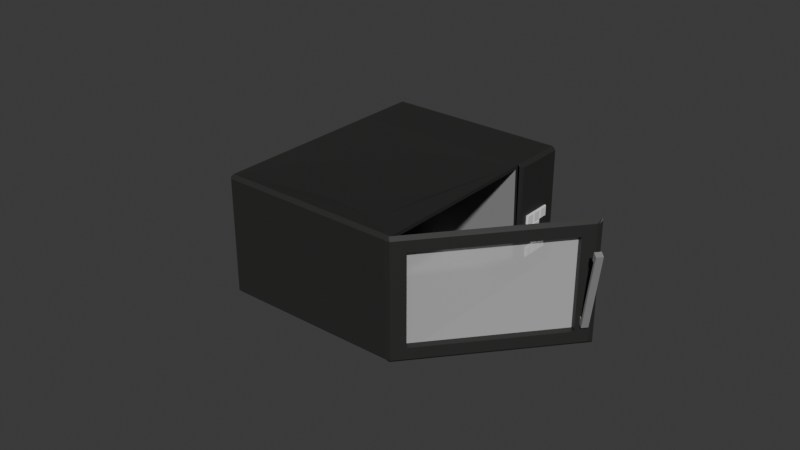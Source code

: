 # Source: microwave_broken.blend  (saved by Blender 4.0.36; exported with 4.5.12 LTS)
import bpy
from mathutils import Matrix  # noqa: F401  (used for matrix-valued properties, if any)

bpy.ops.wm.read_factory_settings(use_empty=True)
scene = bpy.context.scene
scene.name = 'Scene'

# ---- collections
col_collection = bpy.data.collections.new('Collection'); scene.collection.children.link(col_collection)

# ---- materials (node trees are filled in below, after node groups)
mat_outermicrowave = bpy.data.materials.new('OuterMicrowave')
mat_outermicrowave.use_transparent_shadow = False
mat_buttons = bpy.data.materials.new('Buttons')
mat_buttons.use_transparent_shadow = False
mat_metal = bpy.data.materials.new('Metal')
mat_metal.use_transparent_shadow = False
mat_glass = bpy.data.materials.new('Glass')
mat_glass.use_transparent_shadow = False

# ---- material node trees
mat_outermicrowave.use_nodes = True; mat_outermicrowave.node_tree.nodes.clear()
_N = mat_outermicrowave.node_tree.nodes; _L = mat_outermicrowave.node_tree.links
n0 = _N.new('ShaderNodeBsdfPrincipled'); n0.name = 'Principled BSDF'; n0.location = (10, 300)
n0.inputs[0].default_value = (0.02625, 0.02624, 0.02519, 1.0)
n0.inputs[3].default_value = 1.45
n1 = _N.new('ShaderNodeOutputMaterial'); n1.name = 'Material Output'; n1.location = (300, 300)
_L.new(n0.outputs[0], n1.inputs[0])
n1.is_active_output = True
mat_buttons.use_nodes = True; mat_buttons.node_tree.nodes.clear()
_N = mat_buttons.node_tree.nodes; _L = mat_buttons.node_tree.links
n0 = _N.new('ShaderNodeBsdfPrincipled'); n0.name = 'Principled BSDF'; n0.location = (10, 300)
n0.inputs[0].default_value = (0.7992, 0.7991, 0.799, 1.0)
n0.inputs[3].default_value = 1.45
n1 = _N.new('ShaderNodeOutputMaterial'); n1.name = 'Material Output'; n1.location = (300, 300)
_L.new(n0.outputs[0], n1.inputs[0])
n1.is_active_output = True
mat_metal.use_nodes = True; mat_metal.node_tree.nodes.clear()
_N = mat_metal.node_tree.nodes; _L = mat_metal.node_tree.links
n0 = _N.new('ShaderNodeBsdfPrincipled'); n0.name = 'Principled BSDF'; n0.location = (10, 300)
n0.inputs[0].default_value = (0.2664, 0.2663, 0.2663, 1.0)
n0.inputs[3].default_value = 1.45
n1 = _N.new('ShaderNodeOutputMaterial'); n1.name = 'Material Output'; n1.location = (300, 300)
_L.new(n0.outputs[0], n1.inputs[0])
n1.is_active_output = True
mat_glass.use_nodes = True; mat_glass.node_tree.nodes.clear()
_N = mat_glass.node_tree.nodes; _L = mat_glass.node_tree.links
n0 = _N.new('ShaderNodeBsdfPrincipled'); n0.name = 'Principled BSDF'; n0.location = (10, 300)
n0.inputs[0].default_value = (0.7992, 0.7991, 0.799, 1.0)
n0.inputs[3].default_value = 1.45
n0.inputs[4].default_value = 0.5
n1 = _N.new('ShaderNodeOutputMaterial'); n1.name = 'Material Output'; n1.location = (300, 300)
_L.new(n0.outputs[0], n1.inputs[0])
n1.is_active_output = True

# ---- world
world_world = bpy.data.worlds.new('World'); scene.world = world_world
world_world.use_nodes = True; world_world.node_tree.nodes.clear()
_N = world_world.node_tree.nodes; _L = world_world.node_tree.links
n0 = _N.new('ShaderNodeOutputWorld'); n0.name = 'World Output'; n0.location = (300, 300)
n1 = _N.new('ShaderNodeBackground'); n1.name = 'Background'; n1.location = (10, 300)
n1.inputs[0].default_value = (0.05088, 0.05088, 0.05088, 1.0)
_L.new(n1.outputs[0], n0.inputs[0])
n0.is_active_output = True
world_world.color = (0.05088, 0.05088, 0.05088)
world_world.use_sun_shadow = False
world_world.sun_shadow_jitter_overblur = 0.0

# ---- meshes
me_cube_002 = bpy.data.meshes.new('Cube.002')
me_cube_002.from_pydata([(0.9457, -1.252, -1.0), (0.9822, -1.105, -0.8449), (0.9457, -1.289, -0.9635), (0.9457, -1.252, 0.2628), (0.9457, -1.289, 0.2263), (0.9822, -1.105, 0.1106), (0.9457, 0.6227, -1.0), (0.9457, 0.6227, 0.2753), (0.9822, 0.434, -0.8449), (0.9822, 0.434, 0.1202), (0.9822, -1.252, -0.9635), (0.9822, -1.252, 0.2274), (0.9066, -1.105, -0.8449), (0.9066, -1.105, 0.1086), (0.9066, 0.434, 0.1202), (0.9066, 0.434, -0.8449), (1.167, 0.4763, -0.009497), (1.199, 0.4757, -0.0182), (1.19, 0.476, 0.07782), (1.222, 0.4753, 0.06912), (1.166, 0.5459, -0.009497), (1.198, 0.5451, -0.0182), (1.189, 0.5456, 0.07782), (1.22, 0.5447, 0.06912), (1.231, 0.475, -0.02695), (1.254, 0.4745, 0.06037), (1.252, 0.5437, 0.06037), (1.229, 0.5442, -0.02695), (1.02, 0.548, -0.7001), (1.02, 0.4777, -0.7001), (1.052, 0.5476, -0.7088), (1.053, 0.4775, -0.7088), (1.001, 0.548, -0.7715), (1.001, 0.4774, -0.7715), (1.033, 0.5478, -0.7803), (1.034, 0.4773, -0.7803), (0.9755, 0.5485, -0.6881), (0.9758, 0.4781, -0.6881), (0.9562, 0.5483, -0.7596), (0.9562, 0.4776, -0.7596), (0.9632, 0.6227, -0.9825), (0.9441, 0.6227, -1.002), (0.9632, 0.6227, 0.2578), (0.9441, 0.6227, 0.2769), (0.9822, 0.5689, 0.2388), (0.9763, 0.5897, 0.2329), (0.9763, 0.5897, -0.9576), (0.9822, 0.5689, -0.9635), (-0.5247, -2.476, -1.0), (-0.5012, -2.504, -0.9635), (-0.5526, -2.5, -0.9635), (-0.5012, -2.504, 0.2384), (-0.5247, -2.476, 0.2746), (-0.5526, -2.5, 0.2383), (-2.121, -0.5845, -1.0), (-2.148, -0.608, -0.9635), (-2.144, -0.5566, -0.9635), (-2.121, -0.5845, 0.2753), (-2.144, -0.5566, 0.2388), (-2.148, -0.608, 0.2388), (0.9482, -1.234, -1.0), (0.9717, -1.261, -0.9635), (0.9482, -1.234, 0.2629), (0.9717, -1.261, 0.2271), (-0.6477, 0.6581, -1.0), (-0.6712, 0.686, -0.9635), (-0.6198, 0.6816, -0.9635), (-0.6477, 0.6581, 0.2753), (-0.6198, 0.6816, 0.2388), (-0.6712, 0.686, 0.2388), (-1.734, -1.043, -1.0), (-1.762, -1.066, -0.9635), (-1.734, -1.043, 0.2753), (-1.762, -1.066, 0.2388), (-0.261, 0.1997, -1.0), (-0.261, 0.1997, 0.2753), (-0.342, 0.3524, -0.4114), (-0.342, 0.3524, -0.3304), (-0.342, 0.3524, -0.4114), (-0.342, 0.3524, -0.3304), (-0.39, 0.4093, -0.3304), (-0.39, 0.4093, -0.4114), (-0.4406, 0.4692, -0.3304), (-0.4406, 0.4692, -0.4114), (-0.342, 0.3524, -0.5001), (-0.39, 0.4093, -0.5001), (-0.4406, 0.4692, -0.5001), (-0.4406, 0.4692, -0.5793), (-0.342, 0.3524, -0.6639), (-0.39, 0.4093, -0.6639), (-0.4406, 0.4692, -0.6639), (-0.3312, 0.3615, -0.3304), (-0.3792, 0.4184, -0.3304), (-0.4297, 0.4783, -0.4114), (-0.4297, 0.4783, -0.5001), (-0.4297, 0.4783, -0.5793), (-0.3312, 0.3615, -0.6639), (-0.3792, 0.4184, -0.6639), (-0.3374, 0.317, -0.4241), (-0.4786, 0.4843, -0.3082), (-0.3374, 0.317, -0.3082), (-0.4786, 0.4843, -0.4241), (-0.4081, 0.4008, -0.4241), (-0.4079, 0.4005, -0.3082), (-0.4081, 0.4008, -0.3082), (-0.4079, 0.4005, -0.4241), (-0.3125, 0.3498, -0.4151), (-0.3135, 0.3371, -0.4241), (-0.3124, 0.3498, -0.3173), (-0.3135, 0.3371, -0.3082), (-0.3715, 0.4198, -0.4151), (-0.3842, 0.4209, -0.4241), (-0.3715, 0.4198, -0.3173), (-0.3842, 0.4209, -0.3082), (-0.3829, 0.4333, -0.4151), (-0.384, 0.4206, -0.4241), (-0.3829, 0.4333, -0.3173), (-0.384, 0.4206, -0.3082), (-0.442, 0.5034, -0.4151), (-0.4547, 0.5045, -0.4241), (-0.442, 0.5034, -0.3173), (-0.4547, 0.5045, -0.3082), (-0.549, 0.5678, -0.3082), (-0.549, 0.5678, -0.4241), (-0.4783, 0.484, -0.3082), (-0.4783, 0.484, -0.4241), (-0.4534, 0.5168, -0.4151), (-0.4544, 0.5041, -0.4241), (-0.4534, 0.5168, -0.3173), (-0.4544, 0.5041, -0.3082), (-0.5124, 0.5869, -0.4151), (-0.5251, 0.5879, -0.4241), (-0.5124, 0.5869, -0.3173), (-0.5251, 0.5879, -0.3082), (-0.3374, 0.317, -0.5388), (-0.4786, 0.4843, -0.4229), (-0.3374, 0.317, -0.4229), (-0.4786, 0.4843, -0.5388), (-0.4081, 0.4008, -0.5388), (-0.4079, 0.4005, -0.4229), (-0.4081, 0.4008, -0.4229), (-0.4079, 0.4005, -0.5388), (-0.3125, 0.3498, -0.5298), (-0.3135, 0.3371, -0.5388), (-0.3124, 0.3498, -0.4319), (-0.3135, 0.3371, -0.4229), (-0.3715, 0.4198, -0.5298), (-0.3842, 0.4209, -0.5388), (-0.3715, 0.4198, -0.4319), (-0.3842, 0.4209, -0.4229), (-0.3829, 0.4333, -0.5298), (-0.384, 0.4206, -0.5388), (-0.3829, 0.4333, -0.4319), (-0.384, 0.4206, -0.4229), (-0.442, 0.5034, -0.5298), (-0.4547, 0.5045, -0.5388), (-0.442, 0.5034, -0.4319), (-0.4547, 0.5045, -0.4229), (-0.549, 0.5678, -0.4229), (-0.549, 0.5678, -0.5388), (-0.4783, 0.484, -0.4229), (-0.4783, 0.484, -0.5388), (0.5735, -1.311, 0.2516), (0.1251, -1.106, 0.2409), (0.1901, -0.7435, 0.2447), (-0.4113, -1.105, 0.241), (-0.8148, -0.6907, 0.2498), (-0.5251, 0.5879, -0.5388), (-0.7374, -1.625, 0.2437), (0.08405, -1.629, 0.2429), (-0.3374, 0.317, -0.6549), (-0.4786, 0.4843, -0.539), (-0.3374, 0.317, -0.539), (-0.4786, 0.4843, -0.6549), (-0.4081, 0.4008, -0.6549), (-0.4079, 0.4005, -0.539), (-0.4081, 0.4008, -0.539), (-0.4079, 0.4005, -0.6549), (-0.3135, 0.3371, -0.6549), (-0.3135, 0.3371, -0.539), (-0.3842, 0.4209, -0.6549), (0.167, -1.454, 0.2429), (-0.3842, 0.4209, -0.539), (-0.3829, 0.4333, -0.6458), (-0.384, 0.4206, -0.6549), (-0.3829, 0.4333, -0.548), (-0.384, 0.4206, -0.539), (-0.442, 0.5034, -0.6458), (-0.4547, 0.5045, -0.6549), (-0.442, 0.5034, -0.548), (-0.4547, 0.5045, -0.539), (-0.549, 0.5678, -0.539), (-0.549, 0.5678, -0.6549), (-0.4783, 0.484, -0.539), (-0.4783, 0.484, -0.6549), (-0.4534, 0.5168, -0.6458), (-0.4544, 0.5041, -0.6549), (-0.4534, 0.5168, -0.548), (-0.4544, 0.5041, -0.539), (-0.5124, 0.5869, -0.6458), (-0.5251, 0.5879, -0.6549), (-0.5124, 0.5869, -0.548), (-0.5251, 0.5879, -0.539), (-0.3374, 0.317, -0.7699), (-0.4786, 0.4843, -0.654), (-0.3374, 0.317, -0.654), (-0.4786, 0.4843, -0.7699), (-0.4081, 0.4008, -0.7699), (-0.4079, 0.4005, -0.654), (-0.4081, 0.4008, -0.654), (-0.4079, 0.4005, -0.7699), (-0.3125, 0.3498, -0.7608), (-0.3135, 0.3371, -0.7699), (-0.3124, 0.3498, -0.663), (-0.3135, 0.3371, -0.654), (-0.3715, 0.4198, -0.7608), (-0.3842, 0.4209, -0.7699), (-0.3715, 0.4198, -0.663), (-0.3842, 0.4209, -0.654), (-0.3829, 0.4333, -0.7608), (-0.384, 0.4206, -0.7699), (-0.3829, 0.4333, -0.663), (-0.384, 0.4206, -0.654), (-0.442, 0.5034, -0.7608), (-0.4547, 0.5045, -0.7699), (-0.442, 0.5034, -0.663), (-0.4547, 0.5045, -0.654), (-0.549, 0.5678, -0.654), (-0.549, 0.5678, -0.7699), (-0.4783, 0.484, -0.654), (-0.4783, 0.484, -0.7699), (-0.4534, 0.5168, -0.7608), (-0.4544, 0.5041, -0.7699), (-0.4534, 0.5168, -0.663), (-0.4544, 0.5041, -0.654), (-0.5124, 0.5869, -0.7608), (-0.5251, 0.5879, -0.7699), (-0.5124, 0.5869, -0.663), (-0.5251, 0.5879, -0.654), (-0.2678, 0.2644, -0.9635), (-0.2589, 0.2447, -0.9576), (-0.2476, 0.211, -0.9825), (-0.2622, 0.1987, -1.002), (-0.2589, 0.2447, 0.2329), (-0.2678, 0.2644, 0.2388), (-0.2476, 0.211, 0.2578), (-0.2622, 0.1987, 0.2769), (-1.589, -0.9698, 0.2363), (-0.2367, 0.1711, 0.2378), (0.9244, -1.205, 0.2249), (0.924, -1.205, -0.9622), (-0.2238, 0.1821, -0.9454), (-0.428, -2.345, 0.2352), (-0.4284, -2.346, -0.9622), (-1.576, -0.9588, -0.9454), (-0.08689, -1.434, 0.2401), (0.01517, -1.039, 0.2401), (-0.3255, -1.219, 0.2401), (-0.595, -1.19, 0.2401), (-0.5028, -1.441, 0.2401), (-0.2677, -1.299, 0.2401), (-1.062, 0.3559, -0.04032), (-1.301, 0.1546, 0.09477), (-1.285, 0.1682, -0.2325), (-1.757, -0.2302, -0.1683), (-1.658, -0.1468, -0.5994), (-1.335, 0.1261, -0.8649), (-0.8408, 0.5429, -0.5064), (-1.044, 0.3713, -0.336), (-0.8858, 0.5049, -0.06233), (-1.048, 0.3388, -0.04032), (-1.287, 0.1375, 0.09477), (-1.271, 0.1511, -0.2325), (-1.743, -0.2473, -0.1683), (-1.644, -0.1639, -0.5994), (-1.32, 0.109, -0.8649), (-0.8264, 0.5258, -0.5064), (-1.03, 0.3542, -0.336), (-0.8714, 0.4878, -0.06233), (0.8945, -1.105, -0.8449), (0.8945, -1.105, 0.1086), (0.8945, 0.434, 0.1202), (0.8945, 0.434, -0.8449)], [], [(7, 3, 11, 44, 43), (0, 10, 2), (3, 4, 11), (8, 9, 14, 15), (4, 2, 10, 11), (9, 8, 47, 44), (0, 6, 41, 47, 10), (46, 40, 42, 45), (1, 5, 11, 10), (5, 9, 44, 11), (8, 1, 10, 47), (12, 15, 282, 279), (1, 8, 15, 12), (5, 1, 12, 13), (16, 17, 19, 18), (18, 19, 23, 22), (22, 23, 21, 20), (20, 21, 17, 16), (18, 22, 20, 16), (23, 19, 25, 26), (26, 25, 24, 27), (21, 23, 26, 27), (19, 17, 24, 25), (24, 17, 29, 31), (31, 29, 33, 35), (27, 24, 31, 30), (17, 21, 28, 29), (21, 27, 30, 28), (33, 32, 34, 35), (30, 31, 35, 34), (28, 30, 34, 32), (33, 29, 37, 39), (37, 36, 38, 39), (32, 33, 39, 38), (28, 32, 38, 36), (29, 28, 36, 37), (47, 41, 40, 46), (43, 44, 45, 42), (44, 47, 46, 45), (5, 13, 14, 9), (3, 7, 14, 13), (42, 40, 15, 14), (42, 14, 43), (40, 41, 15), (6, 0, 12, 15), (2, 4, 13, 12), (4, 3, 13), (0, 2, 12), (61, 63, 51, 49), (75, 72, 166, 165, 164, 163, 162, 62), (71, 73, 59, 55), (56, 58, 264, 265, 266, 267, 65), (48, 49, 50), (51, 52, 53), (54, 55, 56), (57, 58, 59), (64, 65, 66), (67, 68, 69), (70, 48, 50, 71), (49, 51, 53, 50), (72, 57, 59, 73), (58, 56, 55, 59), (64, 54, 56, 65), (57, 67, 69, 58), (68, 66, 65, 69), (66, 68, 244, 239), (48, 60, 61, 49), (62, 52, 51, 63), (70, 74, 60, 48), (54, 64, 74, 70), (52, 72, 73, 53), (54, 70, 71, 55), (50, 53, 73, 71), (67, 57, 72, 75), (67, 75, 246, 244, 68), (112, 108, 106, 110), (104, 113, 111, 102), (120, 116, 114, 118), (98, 107, 109, 100), (100, 104, 102, 98), (100, 109, 113, 104), (106, 108, 109, 107), (108, 112, 113, 109), (112, 110, 111, 113), (110, 106, 107, 111), (102, 111, 107, 98), (99, 121, 119, 101), (105, 115, 117, 103), (103, 99, 101, 105), (103, 117, 121, 99), (114, 116, 117, 115), (116, 120, 121, 117), (120, 118, 119, 121), (118, 114, 115, 119), (101, 119, 115, 105), (132, 128, 126, 130), (122, 133, 131, 123), (125, 127, 129, 124), (124, 122, 123, 125), (124, 129, 133, 122), (126, 128, 129, 127), (128, 132, 133, 129), (132, 130, 131, 133), (130, 126, 127, 131), (123, 131, 127, 125), (148, 144, 142, 146), (140, 149, 147, 138), (156, 152, 150, 154), (134, 143, 145, 136), (136, 140, 138, 134), (136, 145, 149, 140), (142, 144, 145, 143), (144, 148, 149, 145), (148, 146, 147, 149), (146, 142, 143, 147), (138, 147, 143, 134), (135, 157, 155, 137), (141, 151, 153, 139), (139, 135, 137, 141), (139, 153, 157, 135), (150, 152, 153, 151), (152, 156, 157, 153), (156, 154, 155, 157), (154, 150, 151, 155), (137, 155, 151, 141), (189, 185, 183, 187), (171, 190, 188, 173), (177, 184, 186, 175), (175, 171, 173, 177), (175, 186, 190, 171), (183, 185, 186, 184), (185, 189, 190, 186), (189, 187, 188, 190), (187, 183, 184, 188), (173, 188, 184, 177), (201, 197, 195, 199), (191, 202, 200, 192), (194, 196, 198, 193), (193, 191, 192, 194), (193, 198, 202, 191), (195, 197, 198, 196), (197, 201, 202, 198), (201, 199, 200, 202), (199, 195, 196, 200), (192, 200, 196, 194), (217, 213, 211, 215), (209, 218, 216, 207), (225, 221, 219, 223), (203, 212, 214, 205), (205, 209, 207, 203), (205, 214, 218, 209), (211, 213, 214, 212), (213, 217, 218, 214), (217, 215, 216, 218), (215, 211, 212, 216), (207, 216, 212, 203), (204, 226, 224, 206), (210, 220, 222, 208), (208, 204, 206, 210), (208, 222, 226, 204), (219, 221, 222, 220), (221, 225, 226, 222), (225, 223, 224, 226), (223, 219, 220, 224), (206, 224, 220, 210), (237, 233, 231, 235), (227, 238, 236, 228), (230, 232, 234, 229), (229, 227, 228, 230), (229, 234, 238, 227), (231, 233, 234, 232), (233, 237, 238, 234), (237, 235, 236, 238), (235, 231, 232, 236), (228, 236, 232, 230), (242, 239, 240, 241), (244, 246, 245, 243), (239, 244, 243, 240), (74, 64, 66, 239, 242), (245, 241, 240, 243), (251, 248, 247, 254), (249, 248, 75, 62), (250, 249, 62, 60), (251, 250, 60, 241), (248, 251, 241, 75), (252, 253, 254, 247), (249, 250, 253, 252), (248, 249, 252, 247), (250, 251, 254, 253), (62, 162, 181, 169, 168, 166, 72, 52), (168, 258, 257, 256, 163, 164, 165, 166), (163, 256, 255, 260, 259, 258, 168, 169, 181, 162), (259, 260, 255, 256, 257, 258), (65, 267, 268, 269, 261, 262, 263, 264, 58, 69), (265, 264, 273, 274), (272, 271, 270, 278, 277, 276, 275, 274, 273), (262, 261, 270, 271), (269, 268, 277, 278), (266, 265, 274, 275), (263, 262, 271, 272), (261, 269, 278, 270), (267, 266, 275, 276), (264, 263, 272, 273), (268, 267, 276, 277), (282, 281, 280, 279), (13, 12, 279, 280), (14, 13, 280, 281), (15, 14, 281, 282), (15, 12, 13, 14)])
me_cube_002.polygons.foreach_set('material_index', [0, 0, 0, 0, 0, 0, 0, 0, 0, 0, 0, 0, 0, 0, 2, 2, 2, 2, 2, 2, 2, 2, 2, 2, 2, 2, 2, 2, 2, 2, 2, 2, 2, 2, 2, 2, 0, 0, 0, 0, 0, 0, 0, 0, 0, 0, 0, 0, 0, 0, 0, 0, 0, 0, 0, 0, 0, 0, 0, 0, 0, 0, 0, 0, 0, 0, 0, 0, 0, 0, 0, 0, 0, 0, 0, 1, 1, 1, 1, 1, 1, 1, 1, 1, 1, 1, 1, 1, 1, 1, 1, 1, 1, 1, 1, 1, 1, 1, 1, 1, 1, 1, 1, 1, 1, 1, 1, 1, 1, 1, 1, 1, 1, 1, 1, 1, 1, 1, 1, 1, 1, 1, 1, 1, 1, 1, 1, 1, 1, 1, 1, 1, 1, 1, 1, 1, 1, 1, 1, 1, 1, 1, 1, 1, 1, 1, 1, 1, 1, 1, 1, 1, 1, 1, 1, 1, 1, 1, 1, 1, 1, 1, 1, 1, 1, 1, 1, 1, 1, 1, 1, 1, 1, 1, 1, 0, 0, 0, 0, 0, 2, 0, 0, 0, 0, 2, 2, 2, 2, 0, 0, 0, 0, 0, 0, 0, 0, 0, 0, 0, 0, 0, 0, 0, 3, 0, 0, 0, 3])
_uv = me_cube_002.uv_layers.new(name='UVMap')
_uv.uv.foreach_set('vector', [0.6296, 0.5624, 0.6296, 0.7464, 0.6178, 0.7464, 0.6178, 0.5677, 0.6301, 0.5624, 0.3704, 0.7464, 0.375, 0.7464, 0.3704, 0.75, 0.625, 0.7546, 0.6178, 0.7546, 0.6178, 0.75, 0.3959, 0.5734, 0.6041, 0.5734, 0.6041, 0.5734, 0.3959, 0.5734, 0.6178, 0.7546, 0.3822, 0.7546, 0.3822, 0.7464, 0.6178, 0.7464, 0.6041, 0.5734, 0.3959, 0.5734, 0.3813, 0.5671, 0.6187, 0.5671, 0.3704, 0.7464, 0.3704, 0.5624, 0.3699, 0.5624, 0.3822, 0.5677, 0.3822, 0.7464, 0.383, 0.5657, 0.3757, 0.5624, 0.6243, 0.5624, 0.617, 0.5657, 0.3959, 0.7395, 0.6041, 0.7395, 0.6178, 0.7464, 0.3822, 0.7464, 0.6041, 0.7395, 0.6041, 0.5734, 0.6178, 0.5677, 0.6178, 0.7464, 0.3959, 0.5734, 0.3959, 0.7395, 0.3822, 0.7464, 0.3822, 0.5677, 0.3959, 0.7395, 0.3959, 0.5734, 0.3959, 0.5734, 0.3959, 0.7395, 0.3959, 0.7395, 0.3959, 0.5734, 0.3959, 0.5734, 0.3959, 0.7395, 0.6041, 0.7395, 0.3959, 0.7395, 0.3959, 0.7395, 0.6041, 0.7395, 0.375, 0.0, 0.625, 0.0, 0.625, 0.25, 0.375, 0.25, 0.375, 0.25, 0.625, 0.25, 0.625, 0.5, 0.375, 0.5, 0.375, 0.5, 0.625, 0.5, 0.625, 0.75, 0.375, 0.75, 0.375, 0.75, 0.625, 0.75, 0.625, 1.0, 0.375, 1.0, 0.125, 0.5, 0.375, 0.5, 0.375, 0.75, 0.125, 0.75, 0.625, 0.5, 0.625, 0.25, 0.625, 0.25, 0.625, 0.5, 0.625, 0.5, 0.875, 0.5, 0.875, 0.75, 0.625, 0.75, 0.625, 0.75, 0.625, 0.5, 0.625, 0.5, 0.625, 0.75, 0.625, 0.25, 0.625, 0.0, 0.625, 0.0, 0.625, 0.25, 0.625, 0.0, 0.625, 0.0, 0.625, 0.0, 0.625, 0.0, 0.625, 0.0, 0.625, 0.0, 0.625, 0.0, 0.625, 0.0, 0.625, 0.75, 0.875, 0.75, 0.875, 0.75, 0.625, 0.75, 0.625, 1.0, 0.625, 0.75, 0.625, 0.75, 0.625, 1.0, 0.625, 0.75, 0.625, 0.75, 0.625, 0.75, 0.625, 0.75, 0.625, 1.0, 0.625, 0.75, 0.625, 0.75, 0.625, 1.0, 0.625, 0.75, 0.875, 0.75, 0.875, 0.75, 0.625, 0.75, 0.625, 0.75, 0.625, 0.75, 0.625, 0.75, 0.625, 0.75, 0.625, 0.0, 0.625, 0.0, 0.625, 0.0, 0.625, 0.0, 0.625, 1.0, 0.625, 0.75, 0.625, 0.75, 0.625, 1.0, 0.625, 0.75, 0.625, 1.0, 0.625, 1.0, 0.625, 0.75, 0.625, 0.75, 0.625, 0.75, 0.625, 0.75, 0.625, 0.75, 0.625, 1.0, 0.625, 0.75, 0.625, 0.75, 0.625, 1.0, 0.3822, 0.5677, 0.3699, 0.5624, 0.3757, 0.5624, 0.383, 0.5657, 0.6301, 0.5624, 0.6178, 0.5677, 0.617, 0.5657, 0.6243, 0.5624, 0.6187, 0.5671, 0.3813, 0.5671, 0.383, 0.5657, 0.617, 0.5657, 0.6041, 0.7395, 0.6041, 0.7395, 0.6041, 0.5734, 0.6041, 0.5734, 0.6296, 0.7464, 0.6296, 0.5624, 0.6041, 0.5734, 0.6041, 0.7395, 0.6243, 0.5624, 0.3757, 0.5624, 0.3959, 0.5734, 0.6041, 0.5734, 0.6243, 0.5624, 0.6041, 0.5734, 0.6301, 0.5624, 0.3757, 0.5624, 0.3699, 0.5624, 0.3959, 0.5734, 0.3704, 0.5624, 0.3704, 0.7464, 0.3959, 0.7395, 0.3959, 0.5734, 0.3822, 0.7546, 0.6178, 0.7546, 0.6041, 0.7395, 0.3959, 0.7395, 0.6178, 0.7546, 0.6296, 0.7464, 0.6041, 0.7395, 0.3704, 0.7464, 0.3822, 0.7546, 0.3959, 0.7395, 0.3822, 0.7546, 0.6178, 0.7546, 0.6178, 0.9954, 0.3822, 0.9954, 0.6296, 0.5624, 0.8704, 0.5624, 0.7542, 0.5942, 0.7491, 0.6508, 0.6625, 0.6617, 0.6979, 0.6848, 0.6716, 0.7285, 0.6296, 0.7464, 0.3822, 0.1876, 0.6178, 0.1876, 0.6178, 0.2464, 0.3822, 0.2464, 0.3822, 0.2546, 0.6178, 0.2546, 0.538, 0.3178, 0.4535, 0.334, 0.4015, 0.3869, 0.4718, 0.4677, 0.3822, 0.4954, 0.1296, 0.7464, 0.1296, 0.75, 0.125, 0.7464, 0.6178, 0.0, 0.625, 0.003579, 0.6178, 0.003579, 0.1296, 0.5036, 0.125, 0.5036, 0.1296, 0.5, 0.625, 0.2464, 0.6178, 0.25, 0.6178, 0.2464, 0.3704, 0.5036, 0.3704, 0.5, 0.375, 0.5036, 0.625, 0.4954, 0.6178, 0.5, 0.6178, 0.4954, 0.1296, 0.5624, 0.1296, 0.7464, 0.125, 0.7464, 0.125, 0.5624, 0.3822, 0.0, 0.6178, 0.0, 0.6178, 0.003579, 0.3822, 0.003579, 0.625, 0.1876, 0.625, 0.2464, 0.6178, 0.2464, 0.6178, 0.1876, 0.6178, 0.2546, 0.3822, 0.2546, 0.3822, 0.2464, 0.6178, 0.2464, 0.3704, 0.5036, 0.1296, 0.5036, 0.1296, 0.5, 0.3704, 0.5, 0.625, 0.2546, 0.625, 0.4954, 0.6178, 0.4954, 0.6178, 0.2546, 0.6178, 0.5036, 0.3822, 0.5036, 0.3822, 0.4954, 0.6178, 0.4954, 0.3822, 0.5036, 0.6178, 0.5036, 0.6178, 0.5571, 0.3822, 0.5571, 0.1296, 0.7464, 0.3704, 0.7464, 0.3704, 0.75, 0.1296, 0.75, 0.625, 0.7546, 0.625, 0.9954, 0.6178, 0.9954, 0.6178, 0.7546, 0.1296, 0.5624, 0.3704, 0.5624, 0.3704, 0.7464, 0.1296, 0.7464, 0.1296, 0.5036, 0.3704, 0.5036, 0.3704, 0.5624, 0.1296, 0.5624, 0.625, 0.003579, 0.625, 0.1876, 0.6178, 0.1876, 0.6178, 0.003579, 0.1296, 0.5036, 0.1296, 0.5624, 0.125, 0.5624, 0.125, 0.5036, 0.3822, 0.003579, 0.6178, 0.003579, 0.6178, 0.1876, 0.3822, 0.1876, 0.6296, 0.5036, 0.8704, 0.5036, 0.8704, 0.5624, 0.6296, 0.5624, 0.6296, 0.5036, 0.6296, 0.5624, 0.6301, 0.5624, 0.6178, 0.5571, 0.6178, 0.5036, 0.6455, 0.5194, 0.8545, 0.5194, 0.8545, 0.7306, 0.6455, 0.7306, 0.375, 0.5, 0.5691, 0.5, 0.5691, 0.75, 0.375, 0.75, 0.6455, 0.5194, 0.8545, 0.5194, 0.8545, 0.7306, 0.6455, 0.7306, 0.375, 0.0, 0.5691, 0.0, 0.5691, 0.25, 0.375, 0.25, 0.125, 0.5, 0.375, 0.5, 0.375, 0.75, 0.125, 0.75, 0.375, 0.25, 0.5691, 0.25, 0.5691, 0.5, 0.375, 0.5, 0.8545, 0.7306, 0.8545, 0.5194, 0.875, 0.5, 0.875, 0.75, 0.8545, 0.5194, 0.6455, 0.5194, 0.625, 0.5, 0.875, 0.5, 0.6455, 0.5194, 0.6455, 0.7306, 0.5691, 0.75, 0.5691, 0.5, 0.6455, 0.7306, 0.8545, 0.7306, 0.875, 0.75, 0.625, 0.75, 0.375, 0.75, 0.5691, 0.75, 0.5691, 1.0, 0.375, 1.0, 0.375, 0.5, 0.5691, 0.5, 0.5691, 0.75, 0.375, 0.75, 0.375, 0.0, 0.5691, 0.0, 0.5691, 0.25, 0.375, 0.25, 0.125, 0.5, 0.375, 0.5, 0.375, 0.75, 0.125, 0.75, 0.375, 0.25, 0.5691, 0.25, 0.5691, 0.5, 0.375, 0.5, 0.8545, 0.7306, 0.8545, 0.5194, 0.875, 0.5, 0.875, 0.75, 0.8545, 0.5194, 0.6455, 0.5194, 0.625, 0.5, 0.875, 0.5, 0.6455, 0.5194, 0.6455, 0.7306, 0.5691, 0.75, 0.5691, 0.5, 0.6455, 0.7306, 0.8545, 0.7306, 0.875, 0.75, 0.625, 0.75, 0.375, 0.75, 0.5691, 0.75, 0.5691, 1.0, 0.375, 1.0, 0.6455, 0.5194, 0.8545, 0.5194, 0.8545, 0.7306, 0.6455, 0.7306, 0.375, 0.5, 0.5691, 0.5, 0.5691, 0.75, 0.375, 0.75, 0.375, 0.0, 0.5691, 0.0, 0.5691, 0.25, 0.375, 0.25, 0.125, 0.5, 0.375, 0.5, 0.375, 0.75, 0.125, 0.75, 0.375, 0.25, 0.5691, 0.25, 0.5691, 0.5, 0.375, 0.5, 0.8545, 0.7306, 0.8545, 0.5194, 0.875, 0.5, 0.875, 0.75, 0.8545, 0.5194, 0.6455, 0.5194, 0.625, 0.5, 0.875, 0.5, 0.6455, 0.5194, 0.6455, 0.7306, 0.5691, 0.75, 0.5691, 0.5, 0.6455, 0.7306, 0.8545, 0.7306, 0.875, 0.75, 0.625, 0.75, 0.375, 0.75, 0.5691, 0.75, 0.5691, 1.0, 0.375, 1.0, 0.6455, 0.5194, 0.8545, 0.5194, 0.8545, 0.7306, 0.6455, 0.7306, 0.375, 0.5, 0.5691, 0.5, 0.5691, 0.75, 0.375, 0.75, 0.6455, 0.5194, 0.8545, 0.5194, 0.8545, 0.7306, 0.6455, 0.7306, 0.375, 0.0, 0.5691, 0.0, 0.5691, 0.25, 0.375, 0.25, 0.125, 0.5, 0.375, 0.5, 0.375, 0.75, 0.125, 0.75, 0.375, 0.25, 0.5691, 0.25, 0.5691, 0.5, 0.375, 0.5, 0.8545, 0.7306, 0.8545, 0.5194, 0.875, 0.5, 0.875, 0.75, 0.8545, 0.5194, 0.6455, 0.5194, 0.625, 0.5, 0.875, 0.5, 0.6455, 0.5194, 0.6455, 0.7306, 0.5691, 0.75, 0.5691, 0.5, 0.6455, 0.7306, 0.8545, 0.7306, 0.875, 0.75, 0.625, 0.75, 0.375, 0.75, 0.5691, 0.75, 0.5691, 1.0, 0.375, 1.0, 0.375, 0.5, 0.5691, 0.5, 0.5691, 0.75, 0.375, 0.75, 0.375, 0.0, 0.5691, 0.0, 0.5691, 0.25, 0.375, 0.25, 0.125, 0.5, 0.375, 0.5, 0.375, 0.75, 0.125, 0.75, 0.375, 0.25, 0.5691, 0.25, 0.5691, 0.5, 0.375, 0.5, 0.8545, 0.7306, 0.8545, 0.5194, 0.875, 0.5, 0.875, 0.75, 0.8545, 0.5194, 0.6455, 0.5194, 0.625, 0.5, 0.875, 0.5, 0.6455, 0.5194, 0.6455, 0.7306, 0.5691, 0.75, 0.5691, 0.5, 0.6455, 0.7306, 0.8545, 0.7306, 0.875, 0.75, 0.625, 0.75, 0.375, 0.75, 0.5691, 0.75, 0.5691, 1.0, 0.375, 1.0, 0.6455, 0.5194, 0.8545, 0.5194, 0.8545, 0.7306, 0.6455, 0.7306, 0.375, 0.5, 0.5691, 0.5, 0.5691, 0.75, 0.375, 0.75, 0.375, 0.0, 0.5691, 0.0, 0.5691, 0.25, 0.375, 0.25, 0.125, 0.5, 0.375, 0.5, 0.375, 0.75, 0.125, 0.75, 0.375, 0.25, 0.5691, 0.25, 0.5691, 0.5, 0.375, 0.5, 0.8545, 0.7306, 0.8545, 0.5194, 0.875, 0.5, 0.875, 0.75, 0.8545, 0.5194, 0.6455, 0.5194, 0.625, 0.5, 0.875, 0.5, 0.6455, 0.5194, 0.6455, 0.7306, 0.5691, 0.75, 0.5691, 0.5, 0.6455, 0.7306, 0.8545, 0.7306, 0.875, 0.75, 0.625, 0.75, 0.375, 0.75, 0.5691, 0.75, 0.5691, 1.0, 0.375, 1.0, 0.6455, 0.5194, 0.8545, 0.5194, 0.8545, 0.7306, 0.6455, 0.7306, 0.375, 0.5, 0.5691, 0.5, 0.5691, 0.75, 0.375, 0.75, 0.375, 0.0, 0.5691, 0.0, 0.5691, 0.25, 0.375, 0.25, 0.125, 0.5, 0.375, 0.5, 0.375, 0.75, 0.125, 0.75, 0.375, 0.25, 0.5691, 0.25, 0.5691, 0.5, 0.375, 0.5, 0.8545, 0.7306, 0.8545, 0.5194, 0.875, 0.5, 0.875, 0.75, 0.8545, 0.5194, 0.6455, 0.5194, 0.625, 0.5, 0.875, 0.5, 0.6455, 0.5194, 0.6455, 0.7306, 0.5691, 0.75, 0.5691, 0.5, 0.6455, 0.7306, 0.8545, 0.7306, 0.875, 0.75, 0.625, 0.75, 0.375, 0.75, 0.5691, 0.75, 0.5691, 1.0, 0.375, 1.0, 0.6455, 0.5194, 0.8545, 0.5194, 0.8545, 0.7306, 0.6455, 0.7306, 0.375, 0.5, 0.5691, 0.5, 0.5691, 0.75, 0.375, 0.75, 0.6455, 0.5194, 0.8545, 0.5194, 0.8545, 0.7306, 0.6455, 0.7306, 0.375, 0.0, 0.5691, 0.0, 0.5691, 0.25, 0.375, 0.25, 0.125, 0.5, 0.375, 0.5, 0.375, 0.75, 0.125, 0.75, 0.375, 0.25, 0.5691, 0.25, 0.5691, 0.5, 0.375, 0.5, 0.8545, 0.7306, 0.8545, 0.5194, 0.875, 0.5, 0.875, 0.75, 0.8545, 0.5194, 0.6455, 0.5194, 0.625, 0.5, 0.875, 0.5, 0.6455, 0.5194, 0.6455, 0.7306, 0.5691, 0.75, 0.5691, 0.5, 0.6455, 0.7306, 0.8545, 0.7306, 0.875, 0.75, 0.625, 0.75, 0.375, 0.75, 0.5691, 0.75, 0.5691, 1.0, 0.375, 1.0, 0.375, 0.5, 0.5691, 0.5, 0.5691, 0.75, 0.375, 0.75, 0.375, 0.0, 0.5691, 0.0, 0.5691, 0.25, 0.375, 0.25, 0.125, 0.5, 0.375, 0.5, 0.375, 0.75, 0.125, 0.75, 0.375, 0.25, 0.5691, 0.25, 0.5691, 0.5, 0.375, 0.5, 0.8545, 0.7306, 0.8545, 0.5194, 0.875, 0.5, 0.875, 0.75, 0.8545, 0.5194, 0.6455, 0.5194, 0.625, 0.5, 0.875, 0.5, 0.6455, 0.5194, 0.6455, 0.7306, 0.5691, 0.75, 0.5691, 0.5, 0.6455, 0.7306, 0.8545, 0.7306, 0.875, 0.75, 0.625, 0.75, 0.375, 0.75, 0.5691, 0.75, 0.5691, 1.0, 0.375, 1.0, 0.6455, 0.5194, 0.8545, 0.5194, 0.8545, 0.7306, 0.6455, 0.7306, 0.375, 0.5, 0.5691, 0.5, 0.5691, 0.75, 0.375, 0.75, 0.375, 0.0, 0.5691, 0.0, 0.5691, 0.25, 0.375, 0.25, 0.125, 0.5, 0.375, 0.5, 0.375, 0.75, 0.125, 0.75, 0.375, 0.25, 0.5691, 0.25, 0.5691, 0.5, 0.375, 0.5, 0.8545, 0.7306, 0.8545, 0.5194, 0.875, 0.5, 0.875, 0.75, 0.8545, 0.5194, 0.6455, 0.5194, 0.625, 0.5, 0.875, 0.5, 0.6455, 0.5194, 0.6455, 0.7306, 0.5691, 0.75, 0.5691, 0.5, 0.6455, 0.7306, 0.8545, 0.7306, 0.875, 0.75, 0.625, 0.75, 0.375, 0.75, 0.5691, 0.75, 0.5691, 1.0, 0.375, 1.0, 0.3699, 0.5624, 0.3822, 0.5571, 0.383, 0.5592, 0.3757, 0.5624, 0.6178, 0.5571, 0.6301, 0.5624, 0.6243, 0.5624, 0.617, 0.5592, 0.3822, 0.5571, 0.6178, 0.5571, 0.617, 0.5592, 0.383, 0.5592, 0.3704, 0.5624, 0.3704, 0.5036, 0.3822, 0.5036, 0.3822, 0.5571, 0.3699, 0.5624, 0.6243, 0.5624, 0.3757, 0.5624, 0.383, 0.5592, 0.617, 0.5592, 0.01873, 0.01752, 0.6108, 0.5486, 0.6108, 0.5486, 0.01873, 0.01752, 0.611, 0.7215, 0.6108, 0.5486, 0.6296, 0.5624, 0.6296, 0.7464, 0.01855, 0.02121, 0.611, 0.7215, 0.6296, 0.7464, 0.0, 0.0, 0.01873, 0.01752, 0.01855, 0.02121, 0.0, 0.0, 0.0, 0.0, 0.6108, 0.5486, 0.01873, 0.01752, 0.0, 0.0, 0.6296, 0.5624, 0.611, 0.7215, 0.01855, 0.02121, 0.01873, 0.01752, 0.6108, 0.5486, 0.611, 0.7215, 0.01855, 0.02121, 0.01855, 0.02121, 0.611, 0.7215, 0.6108, 0.5486, 0.611, 0.7215, 0.611, 0.7215, 0.6108, 0.5486, 0.01855, 0.02121, 0.01873, 0.01752, 0.01873, 0.01752, 0.01855, 0.02121, 0.6296, 0.7464, 0.6716, 0.7285, 0.722, 0.7136, 0.744, 0.7214, 0.8222, 0.6692, 0.7542, 0.5942, 0.8704, 0.5624, 0.8704, 0.7464, 0.8222, 0.6692, 0.7735, 0.6455, 0.7501, 0.6647, 0.703, 0.6728, 0.6979, 0.6848, 0.6625, 0.6617, 0.7491, 0.6508, 0.7542, 0.5942, 0.6979, 0.6848, 0.703, 0.6728, 0.7446, 0.696, 0.751, 0.6744, 0.7849, 0.6701, 0.7735, 0.6455, 0.8222, 0.6692, 0.744, 0.7214, 0.722, 0.7136, 0.6716, 0.7285, 0.7849, 0.6701, 0.751, 0.6744, 0.7446, 0.696, 0.703, 0.6728, 0.7501, 0.6647, 0.7735, 0.6455, 0.3822, 0.4954, 0.4718, 0.4677, 0.5052, 0.4344, 0.5588, 0.4603, 0.5631, 0.4315, 0.5896, 0.3924, 0.5255, 0.3951, 0.538, 0.3178, 0.6178, 0.2546, 0.6178, 0.4954, 0.4535, 0.334, 0.538, 0.3178, 0.538, 0.3178, 0.4535, 0.334, 0.5255, 0.3951, 0.5896, 0.3924, 0.5631, 0.4315, 0.5588, 0.4603, 0.5052, 0.4344, 0.4718, 0.4677, 0.4015, 0.3869, 0.4535, 0.334, 0.538, 0.3178, 0.5896, 0.3924, 0.5631, 0.4315, 0.5631, 0.4315, 0.5896, 0.3924, 0.5588, 0.4603, 0.5052, 0.4344, 0.5052, 0.4344, 0.5588, 0.4603, 0.4015, 0.3869, 0.4535, 0.334, 0.4535, 0.334, 0.4015, 0.3869, 0.5255, 0.3951, 0.5896, 0.3924, 0.5896, 0.3924, 0.5255, 0.3951, 0.5631, 0.4315, 0.5588, 0.4603, 0.5588, 0.4603, 0.5631, 0.4315, 0.4718, 0.4677, 0.4015, 0.3869, 0.4015, 0.3869, 0.4718, 0.4677, 0.538, 0.3178, 0.5255, 0.3951, 0.5255, 0.3951, 0.538, 0.3178, 0.5052, 0.4344, 0.4718, 0.4677, 0.4718, 0.4677, 0.5052, 0.4344, 0.3959, 0.5734, 0.6041, 0.5734, 0.6041, 0.7395, 0.3959, 0.7395, 0.6041, 0.7395, 0.3959, 0.7395, 0.3959, 0.7395, 0.6041, 0.7395, 0.6041, 0.5734, 0.6041, 0.7395, 0.6041, 0.7395, 0.6041, 0.5734, 0.3959, 0.5734, 0.6041, 0.5734, 0.6041, 0.5734, 0.3959, 0.5734, 0.0, 0.0, 0.0, 0.0, 0.0, 0.0, 0.0, 0.0])
me_cube_002.materials.append(mat_outermicrowave)
me_cube_002.materials.append(mat_buttons)
me_cube_002.materials.append(mat_metal)
me_cube_002.materials.append(mat_glass)
me_cube_002.update()

# ---- objects
ob_cube_001 = bpy.data.objects.new('Cube.001', me_cube_002)

# ---- transforms, parenting, visibility, modifiers, constraints
ob_cube_001.location = (1.034, 0.3168, 1.006)
ob_cube_001.rotation_euler = (0.0, -0.0, -0.7008)

# ---- collection membership
col_collection.objects.link(ob_cube_001)

# ---- scene / render settings (as saved in the file)
scene.frame_start = 1; scene.frame_end = 250; scene.frame_set(0)
scene.render.engine = 'BLENDER_EEVEE_NEXT'
scene.cycles.sampling_pattern = 'TABULATED_SOBOL'
bpy.context.view_layer.update()

# ---- added for rendering (the .blend has no active camera and no usable light): camera, sun
cam_auto = bpy.data.cameras.new('AutoCamera')
cam_auto.lens = 50.0
cam_auto.sensor_width = 36.0
cam_auto.clip_end = 1000.0
ob_auto_camera = bpy.data.objects.new('AutoCamera', cam_auto)
scene.collection.objects.link(ob_auto_camera)
ob_auto_camera.location = (6.29779, -7.51952, 5.59654)
ob_auto_camera.rotation_euler = (1.09748, -7.21219e-08, 0.694738)
scene.camera = ob_auto_camera
light_auto_sun = bpy.data.lights.new('AutoSun', 'SUN')
light_auto_sun.energy = 3.0
light_auto_sun.angle = 0.0523599
ob_auto_sun = bpy.data.objects.new('AutoSun', light_auto_sun)
scene.collection.objects.link(ob_auto_sun)
ob_auto_sun.rotation_euler = (0.872665, 0.174533, 0.523599)
bpy.context.view_layer.update()
